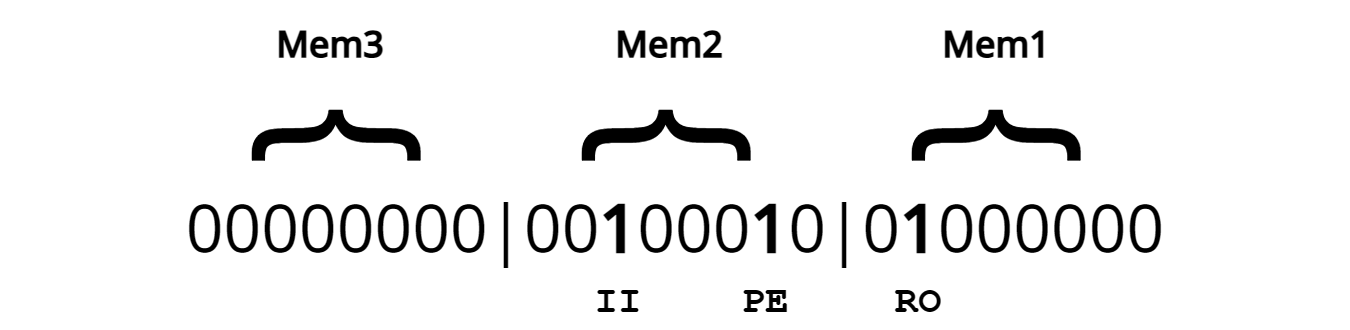

The diagram above was exported from draw.io. Its source (the exported page's mxGraphModel, read from the mxfile embedded in the PNG):
<mxGraphModel dx="501" dy="274" grid="1" gridSize="10" guides="1" tooltips="1" connect="1" arrows="1" fold="1" page="1" pageScale="1" pageWidth="1169" pageHeight="827" math="0" shadow="0">
  <root>
    <mxCell id="0" />
    <mxCell id="1" parent="0" />
    <mxCell id="eROqeCvEf8p89AvV7qmn-2" value="00000000|00&lt;b&gt;1&lt;/b&gt;000&lt;b&gt;1&lt;/b&gt;0|0&lt;b&gt;1&lt;/b&gt;000000" style="text;html=1;align=center;verticalAlign=middle;whiteSpace=wrap;rounded=0;fontSize=22;fontFamily=Open Sans;fontStyle=0;fontSource=https%3A%2F%2Ffonts.googleapis.com%2Fcss%3Ffamily%3DOpen%2BSans;" parent="1" vertex="1">
      <mxGeometry x="400" y="280" width="450" height="30" as="geometry" />
    </mxCell>
    <mxCell id="eROqeCvEf8p89AvV7qmn-4" value="{" style="text;html=1;align=center;verticalAlign=middle;whiteSpace=wrap;rounded=0;fontSize=60;rotation=90;" parent="1" vertex="1">
      <mxGeometry x="500" y="200" width="35" height="130" as="geometry" />
    </mxCell>
    <mxCell id="eROqeCvEf8p89AvV7qmn-5" value="{" style="text;html=1;align=center;verticalAlign=middle;whiteSpace=wrap;rounded=0;fontSize=60;rotation=90;" parent="1" vertex="1">
      <mxGeometry x="610" y="200" width="35" height="130" as="geometry" />
    </mxCell>
    <mxCell id="eROqeCvEf8p89AvV7qmn-6" value="{" style="text;html=1;align=center;verticalAlign=middle;whiteSpace=wrap;rounded=0;fontSize=60;rotation=90;" parent="1" vertex="1">
      <mxGeometry x="720" y="200" width="35" height="130" as="geometry" />
    </mxCell>
    <mxCell id="eROqeCvEf8p89AvV7qmn-7" value="Mem1" style="text;html=1;align=center;verticalAlign=middle;whiteSpace=wrap;rounded=0;fontFamily=Open Sans;fontStyle=1;fontSource=https%3A%2F%2Ffonts.googleapis.com%2Fcss%3Ffamily%3DOpen%2BSans;" parent="1" vertex="1">
      <mxGeometry x="702" y="220" width="60" height="30" as="geometry" />
    </mxCell>
    <mxCell id="eROqeCvEf8p89AvV7qmn-8" value="Mem2" style="text;html=1;align=center;verticalAlign=middle;whiteSpace=wrap;rounded=0;fontFamily=Open Sans;fontStyle=1;fontSource=https%3A%2F%2Ffonts.googleapis.com%2Fcss%3Ffamily%3DOpen%2BSans;" parent="1" vertex="1">
      <mxGeometry x="593" y="220" width="60" height="30" as="geometry" />
    </mxCell>
    <mxCell id="eROqeCvEf8p89AvV7qmn-9" value="Mem3" style="text;html=1;align=center;verticalAlign=middle;whiteSpace=wrap;rounded=0;fontFamily=Open Sans;fontStyle=1;fontSource=https%3A%2F%2Ffonts.googleapis.com%2Fcss%3Ffamily%3DOpen%2BSans;" parent="1" vertex="1">
      <mxGeometry x="480" y="220" width="60" height="30" as="geometry" />
    </mxCell>
    <mxCell id="eROqeCvEf8p89AvV7qmn-10" value="RO" style="text;html=1;align=center;verticalAlign=middle;whiteSpace=wrap;rounded=0;fontFamily=Courier New;fontStyle=1;fontSize=13;" parent="1" vertex="1">
      <mxGeometry x="696" y="310" width="20" height="20" as="geometry" />
    </mxCell>
    <mxCell id="eROqeCvEf8p89AvV7qmn-11" value="PE" style="text;html=1;align=center;verticalAlign=middle;whiteSpace=wrap;rounded=0;fontFamily=Courier New;fontStyle=1;fontSize=13;" parent="1" vertex="1">
      <mxGeometry x="645" y="310" width="20" height="20" as="geometry" />
    </mxCell>
    <mxCell id="eROqeCvEf8p89AvV7qmn-12" value="II" style="text;html=1;align=center;verticalAlign=middle;whiteSpace=wrap;rounded=0;fontFamily=Courier New;fontStyle=1;fontSize=13;" parent="1" vertex="1">
      <mxGeometry x="596" y="310" width="20" height="20" as="geometry" />
    </mxCell>
  </root>
</mxGraphModel>